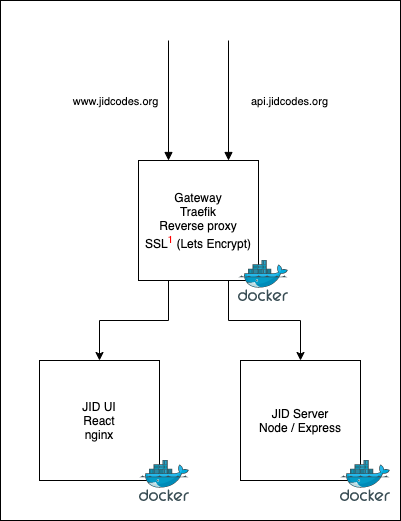

The diagram above was exported from draw.io. Its source (the exported page's mxGraphModel, read from the mxfile embedded in the PNG):
<mxGraphModel dx="976" dy="621" grid="1" gridSize="10" guides="1" tooltips="1" connect="1" arrows="1" fold="1" page="1" pageScale="1" pageWidth="827" pageHeight="1169" math="0" shadow="0">
  <root>
    <mxCell id="0" />
    <mxCell id="1" parent="0" />
    <mxCell id="2" value="" style="rounded=0;whiteSpace=wrap;html=1;" vertex="1" parent="1">
      <mxGeometry x="200" y="200" width="400" height="520" as="geometry" />
    </mxCell>
    <mxCell id="OSxxwBiCvQhecTmdPOkF-5" value="" style="group" parent="1" vertex="1" connectable="0">
      <mxGeometry x="239" y="560" width="150" height="141" as="geometry" />
    </mxCell>
    <mxCell id="OSxxwBiCvQhecTmdPOkF-4" value="JID UI&lt;br&gt;React&lt;br&gt;nginx" style="whiteSpace=wrap;html=1;aspect=fixed;" parent="OSxxwBiCvQhecTmdPOkF-5" vertex="1">
      <mxGeometry width="120" height="120" as="geometry" />
    </mxCell>
    <mxCell id="OSxxwBiCvQhecTmdPOkF-2" value="" style="sketch=0;aspect=fixed;html=1;points=[];align=center;image;fontSize=12;image=img/lib/mscae/Docker.svg;" parent="OSxxwBiCvQhecTmdPOkF-5" vertex="1">
      <mxGeometry x="100" y="100" width="50" height="41" as="geometry" />
    </mxCell>
    <mxCell id="OSxxwBiCvQhecTmdPOkF-6" value="" style="group" parent="1" vertex="1" connectable="0">
      <mxGeometry x="440" y="560" width="150" height="141" as="geometry" />
    </mxCell>
    <mxCell id="OSxxwBiCvQhecTmdPOkF-7" value="JID Server&lt;br&gt;Node / Express" style="whiteSpace=wrap;html=1;aspect=fixed;" parent="OSxxwBiCvQhecTmdPOkF-6" vertex="1">
      <mxGeometry width="120" height="120" as="geometry" />
    </mxCell>
    <mxCell id="OSxxwBiCvQhecTmdPOkF-8" value="" style="sketch=0;aspect=fixed;html=1;points=[];align=center;image;fontSize=12;image=img/lib/mscae/Docker.svg;" parent="OSxxwBiCvQhecTmdPOkF-6" vertex="1">
      <mxGeometry x="100" y="100" width="50" height="41" as="geometry" />
    </mxCell>
    <mxCell id="OSxxwBiCvQhecTmdPOkF-9" value="" style="group" parent="1" vertex="1" connectable="0">
      <mxGeometry x="338" y="360" width="150" height="141" as="geometry" />
    </mxCell>
    <mxCell id="OSxxwBiCvQhecTmdPOkF-10" value="Gateway&lt;br&gt;Traefik&lt;br&gt;Reverse proxy&lt;br&gt;SSL&lt;sup&gt;&lt;font color=&quot;#ff0000&quot;&gt;1&lt;/font&gt;&lt;/sup&gt; (Lets Encrypt)" style="whiteSpace=wrap;html=1;aspect=fixed;" parent="OSxxwBiCvQhecTmdPOkF-9" vertex="1">
      <mxGeometry width="120" height="120" as="geometry" />
    </mxCell>
    <mxCell id="OSxxwBiCvQhecTmdPOkF-11" value="" style="sketch=0;aspect=fixed;html=1;points=[];align=center;image;fontSize=12;image=img/lib/mscae/Docker.svg;" parent="OSxxwBiCvQhecTmdPOkF-9" vertex="1">
      <mxGeometry x="100" y="100" width="50" height="41" as="geometry" />
    </mxCell>
    <mxCell id="OSxxwBiCvQhecTmdPOkF-13" style="edgeStyle=orthogonalEdgeStyle;rounded=0;orthogonalLoop=1;jettySize=auto;html=1;exitX=0.25;exitY=1;exitDx=0;exitDy=0;entryX=0.5;entryY=0;entryDx=0;entryDy=0;" parent="1" source="OSxxwBiCvQhecTmdPOkF-10" target="OSxxwBiCvQhecTmdPOkF-4" edge="1">
      <mxGeometry relative="1" as="geometry" />
    </mxCell>
    <mxCell id="OSxxwBiCvQhecTmdPOkF-15" style="edgeStyle=orthogonalEdgeStyle;rounded=0;orthogonalLoop=1;jettySize=auto;html=1;exitX=0.75;exitY=1;exitDx=0;exitDy=0;" parent="1" source="OSxxwBiCvQhecTmdPOkF-10" target="OSxxwBiCvQhecTmdPOkF-7" edge="1">
      <mxGeometry relative="1" as="geometry" />
    </mxCell>
    <mxCell id="OSxxwBiCvQhecTmdPOkF-21" style="edgeStyle=orthogonalEdgeStyle;rounded=0;orthogonalLoop=1;jettySize=auto;html=1;exitX=0.75;exitY=0;exitDx=0;exitDy=0;endArrow=none;endFill=0;startArrow=block;startFill=1;" parent="1" source="OSxxwBiCvQhecTmdPOkF-10" edge="1">
      <mxGeometry relative="1" as="geometry">
        <mxPoint x="428" y="240" as="targetPoint" />
      </mxGeometry>
    </mxCell>
    <mxCell id="OSxxwBiCvQhecTmdPOkF-23" value="api.jidcodes.org" style="edgeLabel;html=1;align=center;verticalAlign=middle;resizable=0;points=[];" parent="OSxxwBiCvQhecTmdPOkF-21" vertex="1" connectable="0">
      <mxGeometry x="0.2" y="-3" relative="1" as="geometry">
        <mxPoint x="57" y="12" as="offset" />
      </mxGeometry>
    </mxCell>
    <mxCell id="OSxxwBiCvQhecTmdPOkF-28" style="edgeStyle=orthogonalEdgeStyle;rounded=0;orthogonalLoop=1;jettySize=auto;html=1;exitX=0.25;exitY=0;exitDx=0;exitDy=0;startArrow=block;startFill=1;endArrow=none;endFill=0;" parent="1" source="OSxxwBiCvQhecTmdPOkF-10" edge="1">
      <mxGeometry relative="1" as="geometry">
        <mxPoint x="368" y="240" as="targetPoint" />
      </mxGeometry>
    </mxCell>
    <mxCell id="OSxxwBiCvQhecTmdPOkF-29" value="www.jidcodes.org" style="edgeLabel;html=1;align=center;verticalAlign=middle;resizable=0;points=[];" parent="OSxxwBiCvQhecTmdPOkF-28" vertex="1" connectable="0">
      <mxGeometry x="-0.0667" y="2" relative="1" as="geometry">
        <mxPoint x="-52" y="-4" as="offset" />
      </mxGeometry>
    </mxCell>
  </root>
</mxGraphModel>